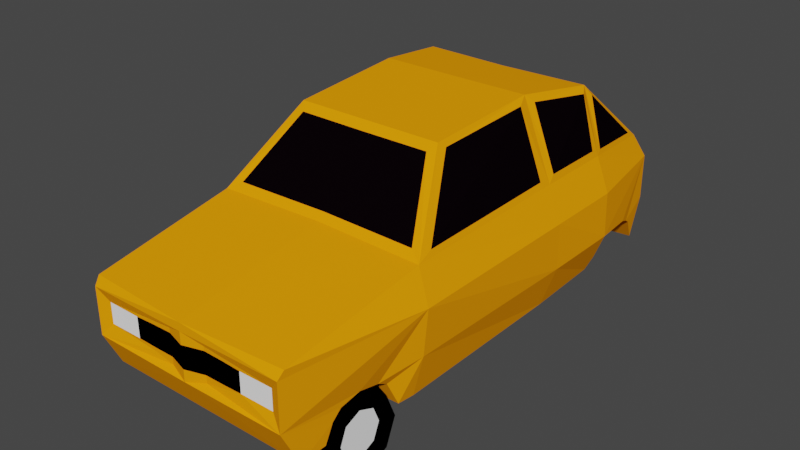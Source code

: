 # Source: car_v2.blend  (saved by Blender 2.93.21; exported with 4.5.12 LTS)
import bpy
from mathutils import Matrix  # noqa: F401  (used for matrix-valued properties, if any)

bpy.ops.wm.read_factory_settings(use_empty=True)
scene = bpy.context.scene
scene.name = 'Scene'

# ---- collections
col_collection = bpy.data.collections.new('Collection'); scene.collection.children.link(col_collection)

# ---- materials (node trees are filled in below, after node groups)
mat_carcolor = bpy.data.materials.new('CarColor')
mat_carcolor.alpha_threshold = 0.0
mat_carcolor.use_transparent_shadow = False
mat_carcolor.diffuse_color = (1.0, 0.3242, 0.00266, 1.0)
mat_carcolor.line_color = (0.0, 0.0, 0.0, 1.0)
mat_headlights = bpy.data.materials.new('HeadLights')
mat_headlights.use_transparent_shadow = False
mat_headlights.diffuse_color = (1.0, 1.0, 1.0, 1.0)
mat_headlights.specular_intensity = 1.0
mat_black = bpy.data.materials.new('Black')
mat_black.use_transparent_shadow = False
mat_black.diffuse_color = (0.0, 0.0, 0.0, 1.0)
mat_black.specular_intensity = 0.0
mat_glass = bpy.data.materials.new('Glass')
mat_glass.use_transparent_shadow = False
mat_glass.diffuse_color = (0.002063, 0.0006975, 0.001479, 1.0)
mat_backlights = bpy.data.materials.new('BackLights')
mat_backlights.use_transparent_shadow = False
mat_bottom = bpy.data.materials.new('Bottom')
mat_bottom.use_transparent_shadow = False
mat_bottom.diffuse_color = (0.2019, 0.2019, 0.2019, 1.0)
mat_tire = bpy.data.materials.new('tire')
mat_tire.use_transparent_shadow = False
mat_tire.diffuse_color = (0.0, 0.0, 0.0, 1.0)
mat_rim = bpy.data.materials.new('rim')
mat_rim.use_transparent_shadow = False
mat_rim.diffuse_color = (1.0, 1.0, 1.0, 1.0)

# ---- material node trees

# ---- world
world_world = bpy.data.worlds.new('World'); scene.world = world_world
world_world.use_nodes = True; world_world.node_tree.nodes.clear()
_N = world_world.node_tree.nodes; _L = world_world.node_tree.links
n0 = _N.new('ShaderNodeOutputWorld'); n0.name = 'World Output'; n0.location = (300, 300)
n1 = _N.new('ShaderNodeBackground'); n1.name = 'Background'; n1.location = (10, 300)
n1.inputs[0].default_value = (0.05088, 0.05088, 0.05088, 1.0)
_L.new(n1.outputs[0], n0.inputs[0])
n0.is_active_output = True
world_world.color = (0.05088, 0.05088, 0.05088)
world_world.use_sun_shadow = False
world_world.sun_shadow_jitter_overblur = 0.0

# ---- meshes
me_cube = bpy.data.meshes.new('Cube')
me_cube.from_pydata([(0.9245, 0.854, 0.6865), (0.8585, 0.9037, -1.0), (0.9766, -0.9935, 0.4276), (0.9766, -0.9517, -0.9016), (1.014, 0.5327, 0.811), (1.014, -0.4585, 0.7732), (1.014, -0.4805, -1.0), (0.9948, 0.9037, -0.3739), (0.9604, -1.016, -0.3739), (1.171, 0.5181, -0.3422), (1.11, -0.4805, -0.3739), (0.9948, 0.9037, 0.313), (0.9604, -1.016, 0.313), (1.151, 0.5249, 0.313), (1.151, -0.4805, 0.313), (-0.0004407, 0.9037, -1.0), (-0.0004407, -1.016, 0.4276), (-0.0004407, -0.9517, -0.9016), (-0.0004407, 0.527, -1.0), (-0.0004407, -0.4805, -1.0), (-0.0004407, -0.4514, 0.7997), (-0.0004407, 0.9037, -0.3739), (-0.0004407, -1.017, -0.3794), (-0.0004407, 0.9037, 0.313), (-0.0004407, -1.017, 0.3076), (-0.0004407, 0.5209, 1.785), (0.8214, 0.5326, 1.785), (0.6958, -0.2144, 1.845), (-0.0004407, -0.2144, 1.845), (-0.0004407, 0.8551, 0.6865), (1.014, 0.2185, -1.0), (1.014, 0.2264, 0.811), (1.151, 0.2185, -0.3739), (1.151, 0.2185, 0.313), (-0.0004407, 0.2185, -1.0), (-0.0004407, 0.2264, 1.953), (0.7195, 0.2278, 1.953), (0.9805, -0.8527, -0.8931), (1.001, -0.5446, -0.9905), (0.9832, -0.6274, -0.5373), (0.9862, -0.7889, -0.5107), (0.9836, -0.8226, -0.6362), (0.9715, -0.5834, -0.6417), (0.9996, -0.7151, -0.4366), (0.9874, 0.5265, -1.0), (1.035, 0.7757, -0.5644), (1.046, 0.652, -0.4562), (0.9755, 0.863, -0.9945), (1.052, 0.5378, -0.7705), (1.02, 0.8043, -0.6369), (1.071, 0.5784, -0.5617), (1.079, 0.7159, -0.456), (0.7458, 0.5267, -1.0), (0.7422, 0.8552, -1.0), (0.7285, -0.85, -0.9204), (0.734, -0.5454, -0.9927), (0.7251, -0.6274, -0.5373), (0.7237, -0.7889, -0.5107), (0.7221, -0.8226, -0.6362), (0.7249, -0.5834, -0.6417), (0.7244, -0.7151, -0.4366), (0.7492, 0.7419, -0.4088), (0.7496, 0.6535, -0.4088), (0.7492, 0.5445, -0.8022), (0.7484, 0.8146, -0.5768), (0.7496, 0.5893, -0.5158), (0.7494, 0.7175, -0.3737), (0.8577, -0.9977, -0.1838), (0.8577, -0.9977, 0.1229), (0.5445, -0.9977, 0.1175), (-0.0004407, -1.017, 0.1274), (-0.0004407, -1.017, -0.2036), (0.543, -0.9977, -0.1836), (0.1815, -0.9952, -0.3142), (0.363, -0.9964, -0.249), (0.363, -0.9964, 0.1845), (0.1815, -0.9952, 0.246), (0.1815, -0.9952, 0.1261), (0.363, -0.9964, 0.1256), (0.1815, -0.9952, -0.203), (0.363, -0.9964, -0.1973), (0.8928, -0.4315, 0.8813), (-0.0004407, -0.4279, 0.9023), (0.6399, -0.2407, 1.74), (-0.0004407, -0.2427, 1.74), (0.9952, -0.393, 0.859), (0.7269, -0.1897, 1.768), (0.9952, 0.1815, 0.8968), (0.7595, 0.1844, 1.858), (0.9984, 0.5037, 0.9125), (0.8636, 0.5064, 1.699), (0.9984, 0.2561, 0.9125), (0.7694, 0.2588, 1.835), (0.9254, 0.8065, 0.7775), (0.9953, 0.5569, 0.8742), (0.8658, 0.5595, 1.63), (0.856, 0.8313, 0.7646), (-0.0004407, 0.5557, 1.706), (0.7901, 0.5587, 1.706), (-0.0004407, 0.8323, 0.7646), (0.9233, 0.9037, -0.1961), (0.9233, 0.9037, 0.1352), (0.7459, 0.9037, -0.1961), (0.7459, 0.9037, 0.1352)], [], [(19, 6, 38, 55, 54, 37, 3, 17), (14, 5, 2, 12), (23, 29, 0, 11), (11, 0, 4, 13), (15, 1, 47, 53, 52, 18), (33, 31, 5, 14), (34, 30, 6, 19), (30, 32, 10, 6), (1, 7, 45, 49, 47), (15, 21, 7, 1), (6, 10, 39, 42, 38), (32, 33, 14, 10), (7, 11, 13, 9, 46, 51, 45), (11, 7, 100, 101), (10, 14, 12, 8, 40, 43, 39), (8, 12, 68, 67), (3, 8, 22, 17), (12, 2, 16, 24), (5, 20, 16, 2), (0, 26, 95, 93), (36, 35, 28, 27), (26, 36, 92, 90), (36, 27, 86, 88), (26, 25, 35, 36), (9, 13, 33, 32), (18, 52, 44, 30, 34), (13, 4, 31, 33), (9, 50, 46), (37, 41, 40, 8, 3), (48, 50, 9), (9, 32, 30, 44, 48), (40, 41, 58, 57), (43, 40, 57, 60), (42, 39, 56, 59), (39, 43, 60, 56), (42, 59, 55, 38), (41, 37, 54, 58), (55, 59, 56, 60, 57, 58, 54), (46, 50, 65, 62), (51, 46, 62, 66), (50, 48, 63, 65), (49, 45, 61, 64), (45, 51, 66, 61), (49, 64, 53, 47), (48, 44, 52, 63), (52, 53, 64, 61, 66, 62, 65, 63), (67, 68, 69, 72), (80, 74, 72), (22, 8, 67, 72, 74, 73), (12, 24, 76, 75, 69, 68), (75, 78, 69), (78, 80, 72, 69), (24, 70, 77, 76), (76, 77, 78, 75), (70, 71, 79, 77), (71, 22, 73, 79), (79, 73, 74, 80), (78, 77, 79, 80), (82, 81, 83, 84), (27, 28, 84, 83), (20, 5, 81, 82), (5, 27, 83, 81), (85, 87, 88, 86), (5, 31, 87, 85), (27, 5, 85, 86), (31, 36, 88, 87), (91, 89, 90, 92), (4, 26, 90, 89), (31, 4, 89, 91), (36, 31, 91, 92), (94, 93, 95), (26, 4, 94, 95), (4, 0, 93, 94), (96, 99, 97, 98), (25, 26, 98, 97), (0, 29, 99, 96), (26, 0, 96, 98), (102, 103, 101, 100), (21, 23, 103, 102), (23, 11, 101, 103), (7, 21, 102, 100)])
me_cube.polygons.foreach_set('material_index', [5, 0, 0, 0, 5, 0, 5, 0, 0, 0, 0, 0, 0, 0, 0, 0, 0, 0, 0, 0, 0, 0, 0, 0, 0, 5, 0, 0, 0, 0, 0, 0, 0, 0, 0, 0, 0, 0, 0, 0, 0, 0, 0, 0, 0, 0, 1, 0, 0, 0, 0, 2, 0, 0, 2, 0, 0, 2, 3, 0, 0, 0, 3, 0, 0, 0, 3, 0, 0, 0, 3, 0, 0, 3, 0, 0, 0, 4, 0, 0, 0])
_uv = me_cube.uv_layers.new(name='UVMap')
_uv.uv.foreach_set('vector', [0.25, 0.6651, 0.375, 0.6651, 0.375, 0.6709, 0.3217, 0.6714, 0.3304, 0.7337, 0.375, 0.7346, 0.375, 0.75, 0.25, 0.75, 0.5391, 0.6651, 0.625, 0.6651, 0.625, 0.75, 0.5391, 0.75, 0.5391, 0.375, 0.625, 0.375, 0.625, 0.5, 0.5391, 0.5, 0.5391, 0.5, 0.625, 0.5, 0.625, 0.5802, 0.5391, 0.5802, 0.25, 0.5, 0.375, 0.5, 0.375, 0.5096, 0.3199, 0.5081, 0.3195, 0.5802, 0.25, 0.5802, 0.5391, 0.6071, 0.625, 0.6071, 0.625, 0.6651, 0.5391, 0.6651, 0.25, 0.6071, 0.375, 0.6071, 0.375, 0.6651, 0.25, 0.6651, 0.375, 0.6071, 0.4533, 0.6071, 0.4533, 0.6651, 0.375, 0.6651, 0.375, 0.5, 0.4533, 0.5, 0.4533, 0.5341, 0.4287, 0.5169, 0.375, 0.5096, 0.375, 0.375, 0.4533, 0.375, 0.4533, 0.5, 0.375, 0.5, 0.375, 0.6651, 0.4533, 0.6651, 0.4533, 0.6904, 0.4217, 0.6794, 0.375, 0.6709, 0.4533, 0.6071, 0.5391, 0.6071, 0.5391, 0.6651, 0.4533, 0.6651, 0.4533, 0.5, 0.5391, 0.5, 0.5391, 0.5802, 0.4533, 0.5802, 0.4533, 0.5528, 0.4652, 0.5425, 0.4533, 0.5341, 0.5391, 0.5, 0.4533, 0.5, 0.4533, 0.5, 0.5391, 0.5, 0.4533, 0.6651, 0.5391, 0.6651, 0.5391, 0.75, 0.4533, 0.75, 0.4533, 0.7104, 0.4617, 0.6937, 0.4533, 0.6904, 0.4533, 0.75, 0.5391, 0.75, 0.5391, 0.75, 0.4533, 0.75, 0.375, 0.75, 0.4533, 0.75, 0.4533, 0.875, 0.375, 0.875, 0.5391, 0.75, 0.625, 0.75, 0.625, 0.875, 0.5391, 0.875, 0.625, 0.6651, 0.75, 0.6651, 0.75, 0.75, 0.625, 0.75, 0.625, 0.5, 0.625, 0.5802, 0.625, 0.5802, 0.625, 0.5, 0.625, 0.6071, 0.75, 0.6071, 0.75, 0.6651, 0.625, 0.6651, 0.625, 0.5802, 0.625, 0.6071, 0.625, 0.6071, 0.625, 0.5802, 0.625, 0.6071, 0.625, 0.6651, 0.625, 0.6651, 0.625, 0.6071, 0.625, 0.5802, 0.75, 0.5802, 0.75, 0.6071, 0.625, 0.6071, 0.4533, 0.5802, 0.5391, 0.5802, 0.5391, 0.6071, 0.4533, 0.6071, 0.25, 0.5802, 0.3195, 0.582, 0.375, 0.5835, 0.375, 0.6071, 0.25, 0.6071, 0.5391, 0.5802, 0.625, 0.5802, 0.625, 0.6071, 0.5391, 0.6071, 0.4533, 0.5802, 0.0, 0.0, 0.4533, 0.5528, 0.375, 0.7346, 0.4207, 0.7262, 0.4533, 0.7104, 0.4533, 0.75, 0.375, 0.75, 0.0, 0.0, 0.0, 0.0, 0.4533, 0.5802, 0.4533, 0.5802, 0.4533, 0.6071, 0.375, 0.6071, 0.375, 0.5835, 0.0, 0.0, 0.4533, 0.7104, 0.4207, 0.7262, 0.4207, 0.7262, 0.4533, 0.7104, 0.4617, 0.6937, 0.4533, 0.7104, 0.4533, 0.7104, 0.4617, 0.6937, 0.4217, 0.6794, 0.4533, 0.6904, 0.4533, 0.6904, 0.4217, 0.6794, 0.4533, 0.6904, 0.4617, 0.6937, 0.4617, 0.6937, 0.4533, 0.6904, 0.4217, 0.6794, 0.4217, 0.6794, 0.3217, 0.6714, 0.375, 0.6709, 0.4207, 0.7262, 0.375, 0.7346, 0.3304, 0.7337, 0.4207, 0.7262, 0.3217, 0.6714, 0.4217, 0.6794, 0.4533, 0.6904, 0.4617, 0.6937, 0.4533, 0.7104, 0.4207, 0.7262, 0.3304, 0.7337, 0.4533, 0.5528, 0.0, 0.0, 0.0, 0.0, 0.4533, 0.5528, 0.4652, 0.5425, 0.4533, 0.5528, 0.4533, 0.5528, 0.4652, 0.5425, 0.0, 0.0, 0.0, 0.0, 0.0, 0.0, 0.0, 0.0, 0.4287, 0.5169, 0.4533, 0.5341, 0.4533, 0.5341, 0.4287, 0.5169, 0.4533, 0.5341, 0.4652, 0.5425, 0.4652, 0.5425, 0.4533, 0.5341, 0.4287, 0.5169, 0.4287, 0.5169, 0.3199, 0.5081, 0.375, 0.5096, 0.0, 0.0, 0.375, 0.5835, 0.3195, 0.582, 0.0, 0.0, 0.3195, 0.582, 0.3199, 0.5081, 0.4287, 0.5169, 0.4533, 0.5341, 0.4652, 0.5425, 0.4533, 0.5528, 0.0, 0.0, 0.0, 0.0, 0.4533, 0.75, 0.5391, 0.75, 0.5105, 0.875, 0.4533, 0.875, 0.0, 0.0, 0.0, 0.0, 0.0, 0.0, 0.4533, 0.875, 0.4533, 0.75, 0.4533, 0.75, 0.4533, 0.875, 0.4533, 0.875, 0.4533, 0.875, 0.5391, 0.75, 0.5391, 0.875, 0.5391, 0.875, 0.5391, 0.875, 0.5391, 0.875, 0.5391, 0.75, 0.0, 0.0, 0.0, 0.0, 0.0, 0.0, 0.0, 0.0, 0.0, 0.0, 0.0, 0.0, 0.0, 0.0, 0.0, 0.0, 0.0, 0.0, 0.0, 0.0, 0.0, 0.0, 0.0, 0.0, 0.0, 0.0, 0.0, 0.0, 0.0, 0.0, 0.0, 0.0, 0.0, 0.0, 0.0, 0.0, 0.0, 0.0, 0.0, 0.0, 0.0, 0.0, 0.0, 0.0, 0.0, 0.0, 0.0, 0.0, 0.0, 0.0, 0.0, 0.0, 0.0, 0.0, 0.0, 0.0, 0.0, 0.0, 0.0, 0.0, 0.0, 0.0, 0.75, 0.6651, 0.625, 0.6651, 0.625, 0.6651, 0.75, 0.6651, 0.625, 0.6651, 0.75, 0.6651, 0.75, 0.6651, 0.625, 0.6651, 0.75, 0.6651, 0.625, 0.6651, 0.625, 0.6651, 0.75, 0.6651, 0.625, 0.6651, 0.625, 0.6651, 0.625, 0.6651, 0.625, 0.6651, 0.625, 0.6651, 0.625, 0.6071, 0.625, 0.6071, 0.625, 0.6651, 0.625, 0.6651, 0.625, 0.6071, 0.625, 0.6071, 0.625, 0.6651, 0.625, 0.6651, 0.625, 0.6651, 0.625, 0.6651, 0.625, 0.6651, 0.625, 0.6071, 0.625, 0.6071, 0.625, 0.6071, 0.625, 0.6071, 0.625, 0.6071, 0.625, 0.5802, 0.625, 0.5802, 0.625, 0.6071, 0.625, 0.5802, 0.625, 0.5802, 0.625, 0.5802, 0.625, 0.5802, 0.625, 0.6071, 0.625, 0.5802, 0.625, 0.5802, 0.625, 0.6071, 0.625, 0.6071, 0.625, 0.6071, 0.625, 0.6071, 0.625, 0.6071, 0.625, 0.5802, 0.625, 0.5, 0.625, 0.5802, 0.625, 0.5802, 0.625, 0.5802, 0.625, 0.5802, 0.625, 0.5802, 0.625, 0.5802, 0.625, 0.5, 0.625, 0.5, 0.625, 0.5802, 0.625, 0.5, 0.0, 0.0, 0.75, 0.5802, 0.625, 0.5802, 0.75, 0.5802, 0.625, 0.5802, 0.625, 0.5802, 0.75, 0.5802, 0.625, 0.5, 0.625, 0.375, 0.625, 0.375, 0.625, 0.5, 0.625, 0.5802, 0.625, 0.5, 0.625, 0.5, 0.625, 0.5802, 0.4533, 0.375, 0.5391, 0.375, 0.5391, 0.5, 0.4533, 0.5, 0.0, 0.0, 0.0, 0.0, 0.0, 0.0, 0.0, 0.0, 0.5391, 0.375, 0.5391, 0.5, 0.5391, 0.5, 0.5391, 0.375, 0.4533, 0.5, 0.4533, 0.375, 0.4533, 0.375, 0.4533, 0.5])
me_cube.materials.append(mat_carcolor)
me_cube.materials.append(mat_headlights)
me_cube.materials.append(mat_black)
me_cube.materials.append(mat_glass)
me_cube.materials.append(mat_backlights)
me_cube.materials.append(mat_bottom)
me_cube.use_remesh_preserve_volume = False
me_cube.use_remesh_preserve_attributes = False
me_cube.use_mirror_vertex_groups = False
me_cube.update()
me_cylinder = bpy.data.meshes.new('Cylinder')
me_cylinder.from_pydata([(-7.833e-09, 0.9343, -1.0), (-1.393e-08, 0.8831, 1.0), (0.6606, 0.6606, -1.0), (0.6245, 0.6245, 1.0), (0.9343, -7.217e-08, -1.0), (0.8831, -9.432e-08, 1.0), (0.6606, -0.6606, -1.0), (0.6245, -0.6245, 1.0), (-8.951e-08, -0.9343, -1.0), (-9.114e-08, -0.8831, 1.0), (-0.6606, -0.6606, -1.0), (-0.6245, -0.6245, 1.0), (-0.9343, -2.019e-08, -1.0), (-0.8831, -4.519e-08, 1.0), (-0.6606, 0.6606, -1.0), (-0.6245, 0.6245, 1.0), (0.0, 1.0, 0.0), (0.7071, 0.7071, 0.0), (1.0, -4.371e-08, 0.0), (0.7071, -0.7071, 0.0), (-8.742e-08, -1.0, 0.0), (-0.7071, -0.7071, 0.0), (-1.0, 1.192e-08, 0.0), (-0.7071, 0.7071, 0.0), (-3.8e-08, 0.5844, -0.6256), (0.4133, 0.4133, -0.6256), (0.3906, 0.3906, 0.6256), (-4.181e-08, 0.5525, 0.6256), (0.5844, -4.515e-08, -0.6256), (0.5525, -5.9e-08, 0.6256), (0.4133, -0.4133, -0.6256), (0.3906, -0.3906, 0.6256), (-8.909e-08, -0.5844, -0.6256), (-9.011e-08, -0.5525, 0.6256), (-0.4133, -0.4133, -0.6256), (-0.3906, -0.3906, 0.6256), (-0.5844, -1.263e-08, -0.6256), (-0.5525, -2.827e-08, 0.6256), (-0.4133, 0.4133, -0.6256), (-0.3906, 0.3906, 0.6256)], [], [(16, 1, 3, 17), (17, 3, 5, 18), (18, 5, 7, 19), (19, 7, 9, 20), (20, 9, 11, 21), (21, 11, 13, 22), (2, 4, 28, 25), (22, 13, 15, 23), (23, 15, 1, 16), (9, 7, 31, 33), (14, 23, 16, 0), (12, 22, 23, 14), (10, 21, 22, 12), (8, 20, 21, 10), (6, 19, 20, 8), (4, 18, 19, 6), (2, 17, 18, 4), (0, 16, 17, 2), (26, 27, 39, 37, 35, 33, 31, 29), (24, 25, 28, 30, 32, 34, 36, 38), (12, 14, 38, 36), (5, 3, 26, 29), (15, 13, 37, 39), (8, 10, 34, 32), (11, 9, 33, 35), (4, 6, 30, 28), (14, 0, 24, 38), (0, 2, 25, 24), (7, 5, 29, 31), (1, 15, 39, 27), (3, 1, 27, 26), (10, 12, 36, 34), (13, 11, 35, 37), (6, 8, 32, 30)])
me_cylinder.polygons.foreach_set('material_index', [0, 0, 0, 0, 0, 0, 0, 0, 0, 0, 0, 0, 0, 0, 0, 0, 0, 0, 1, 1, 0, 0, 0, 0, 0, 0, 0, 0, 0, 0, 0, 0, 0, 0])
_uv = me_cylinder.uv_layers.new(name='UVMap')
_uv.uv.foreach_set('vector', [1.0, 0.75, 1.0, 1.0, 0.875, 1.0, 0.875, 0.75, 0.875, 0.75, 0.875, 1.0, 0.75, 1.0, 0.75, 0.75, 0.75, 0.75, 0.75, 1.0, 0.625, 1.0, 0.625, 0.75, 0.625, 0.75, 0.625, 1.0, 0.5, 1.0, 0.5, 0.75, 0.5, 0.75, 0.5, 1.0, 0.375, 1.0, 0.375, 0.75, 0.375, 0.75, 0.375, 1.0, 0.25, 1.0, 0.25, 0.75, 0.875, 0.5, 0.75, 0.5, 0.75, 0.5, 0.875, 0.5, 0.25, 0.75, 0.25, 1.0, 0.125, 1.0, 0.125, 0.75, 0.125, 0.75, 0.125, 1.0, 0.0, 1.0, 0.0, 0.75, 0.5, 1.0, 0.625, 1.0, 0.625, 1.0, 0.5, 1.0, 0.125, 0.5, 0.125, 0.75, 0.0, 0.75, 0.0, 0.5, 0.25, 0.5, 0.25, 0.75, 0.125, 0.75, 0.125, 0.5, 0.375, 0.5, 0.375, 0.75, 0.25, 0.75, 0.25, 0.5, 0.5, 0.5, 0.5, 0.75, 0.375, 0.75, 0.375, 0.5, 0.625, 0.5, 0.625, 0.75, 0.5, 0.75, 0.5, 0.5, 0.75, 0.5, 0.75, 0.75, 0.625, 0.75, 0.625, 0.5, 0.875, 0.5, 0.875, 0.75, 0.75, 0.75, 0.75, 0.5, 1.0, 0.5, 1.0, 0.75, 0.875, 0.75, 0.875, 0.5, 0.4197, 0.4197, 0.25, 0.49, 0.08029, 0.4197, 0.01, 0.25, 0.08029, 0.08029, 0.25, 0.01, 0.4197, 0.08029, 0.49, 0.25, 0.75, 0.49, 0.9197, 0.4197, 0.99, 0.25, 0.9197, 0.08029, 0.75, 0.01, 0.5803, 0.08029, 0.51, 0.25, 0.5803, 0.4197, 0.25, 0.5, 0.125, 0.5, 0.125, 0.5, 0.25, 0.5, 0.75, 1.0, 0.875, 1.0, 0.875, 1.0, 0.75, 1.0, 0.125, 1.0, 0.25, 1.0, 0.25, 1.0, 0.125, 1.0, 0.5, 0.5, 0.375, 0.5, 0.375, 0.5, 0.5, 0.5, 0.375, 1.0, 0.5, 1.0, 0.5, 1.0, 0.375, 1.0, 0.75, 0.5, 0.625, 0.5, 0.625, 0.5, 0.75, 0.5, 0.125, 0.5, 0.0, 0.5, 0.0, 0.5, 0.125, 0.5, 1.0, 0.5, 0.875, 0.5, 0.875, 0.5, 1.0, 0.5, 0.625, 1.0, 0.75, 1.0, 0.75, 1.0, 0.625, 1.0, 0.0, 1.0, 0.125, 1.0, 0.125, 1.0, 0.0, 1.0, 0.875, 1.0, 1.0, 1.0, 1.0, 1.0, 0.875, 1.0, 0.375, 0.5, 0.25, 0.5, 0.25, 0.5, 0.375, 0.5, 0.25, 1.0, 0.375, 1.0, 0.375, 1.0, 0.25, 1.0, 0.625, 0.5, 0.5, 0.5, 0.5, 0.5, 0.625, 0.5])
me_cylinder.materials.append(mat_tire)
me_cylinder.materials.append(mat_rim)
me_cylinder.use_remesh_fix_poles = True
me_cylinder.use_remesh_preserve_attributes = False
me_cylinder.update()

# ---- objects
ob_carbody = bpy.data.objects.new('CarBody', me_cube)
ob_wheel = bpy.data.objects.new('Wheel', me_cylinder)

# ---- transforms, parenting, visibility, modifiers, constraints
ob_carbody.location = (0.0, 0.0, 1.69)
ob_carbody.scale = (1.6, 4.0, 1.0)
ob_carbody.lock_rotations_4d = False
ob_carbody.empty_display_type = 'ARROWS'
ob_carbody.lineart.crease_threshold = 0.0
_m = ob_carbody.modifiers.new('Mirror', 'MIRROR')
ob_wheel.location = (1.419, -2.819, 0.6026)
ob_wheel.rotation_euler = (-1.344e-07, 1.571, 0.0)
ob_wheel.scale = (0.61, 0.61, 0.2154)

# ---- collection membership
col_collection.objects.link(ob_carbody)
col_collection.objects.link(ob_wheel)

# ---- scene / render settings (as saved in the file)
scene.frame_start = 1; scene.frame_end = 250; scene.frame_set(3)
scene.render.engine = 'BLENDER_EEVEE_NEXT'
scene.cycles.use_denoising = False
scene.cycles.samples = 128
scene.cycles.sampling_pattern = 'TABULATED_SOBOL'
scene.cycles.use_adaptive_sampling = False
scene.cycles.use_light_tree = False
scene.view_settings.view_transform = 'Filmic'
bpy.context.view_layer.update()

# ---- added for rendering (the .blend has no active camera and no usable light): camera, sun
cam_auto = bpy.data.cameras.new('AutoCamera')
cam_auto.lens = 50.0
cam_auto.sensor_width = 36.0
cam_auto.clip_end = 1000.0
ob_auto_camera = bpy.data.objects.new('AutoCamera', cam_auto)
scene.collection.objects.link(ob_auto_camera)
ob_auto_camera.location = (8.59961, -10.5459, 8.69723)
ob_auto_camera.rotation_euler = (1.09748, -7.21219e-08, 0.694738)
scene.camera = ob_auto_camera
light_auto_sun = bpy.data.lights.new('AutoSun', 'SUN')
light_auto_sun.energy = 3.0
light_auto_sun.angle = 0.0523599
ob_auto_sun = bpy.data.objects.new('AutoSun', light_auto_sun)
scene.collection.objects.link(ob_auto_sun)
ob_auto_sun.rotation_euler = (0.872665, 0.174533, 0.523599)
bpy.context.view_layer.update()
